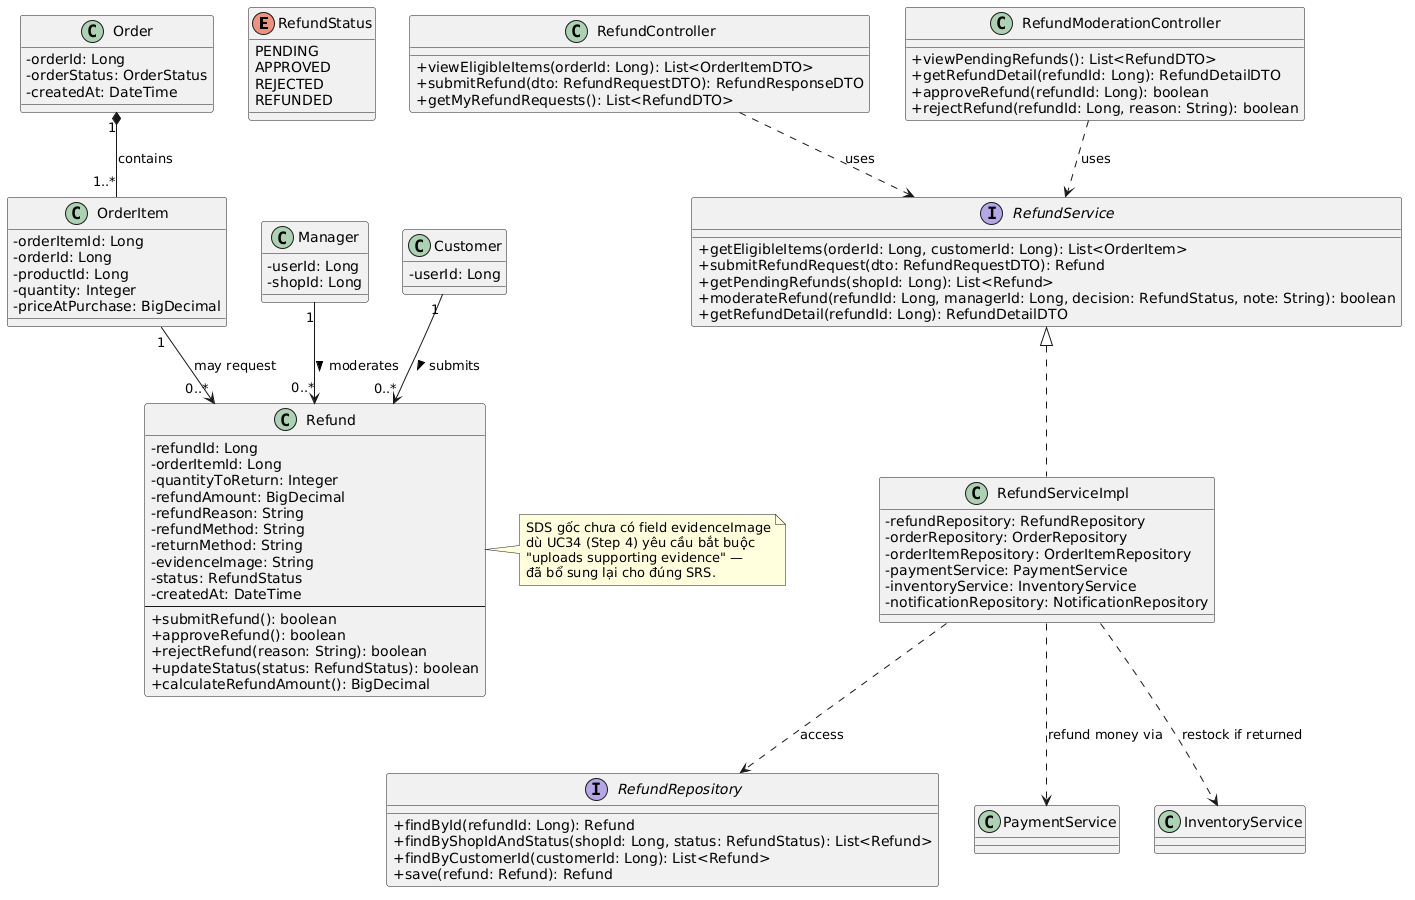

The diagram above was rendered by PlantUML. Its source (embedded in the PNG):
@startuml
skinparam classAttributeIconSize 0

enum RefundStatus {
  PENDING
  APPROVED
  REJECTED
  REFUNDED
}

class Order {
  -orderId: Long
  -orderStatus: OrderStatus
  -createdAt: DateTime
}

class OrderItem {
  -orderItemId: Long
  -orderId: Long
  -productId: Long
  -quantity: Integer
  -priceAtPurchase: BigDecimal
}

class Refund {
  -refundId: Long
  -orderItemId: Long
  -quantityToReturn: Integer
  -refundAmount: BigDecimal
  -refundReason: String
  -refundMethod: String
  -returnMethod: String
  -evidenceImage: String
  -status: RefundStatus
  -createdAt: DateTime
  --
  +submitRefund(): boolean
  +approveRefund(): boolean
  +rejectRefund(reason: String): boolean
  +updateStatus(status: RefundStatus): boolean
  +calculateRefundAmount(): BigDecimal
}

note right of Refund
  SDS gốc chưa có field evidenceImage
  dù UC34 (Step 4) yêu cầu bắt buộc
  "uploads supporting evidence" —
  đã bổ sung lại cho đúng SRS.
end note

class Manager {
  -userId: Long
  -shopId: Long
}

class Customer {
  -userId: Long
}

interface RefundService {
  +getEligibleItems(orderId: Long, customerId: Long): List<OrderItem>
  +submitRefundRequest(dto: RefundRequestDTO): Refund
  +getPendingRefunds(shopId: Long): List<Refund>
  +moderateRefund(refundId: Long, managerId: Long, decision: RefundStatus, note: String): boolean
  +getRefundDetail(refundId: Long): RefundDetailDTO
}

class RefundServiceImpl implements RefundService {
  -refundRepository: RefundRepository
  -orderRepository: OrderRepository
  -orderItemRepository: OrderItemRepository
  -paymentService: PaymentService
  -inventoryService: InventoryService
  -notificationRepository: NotificationRepository
}

class RefundController {
  +viewEligibleItems(orderId: Long): List<OrderItemDTO>
  +submitRefund(dto: RefundRequestDTO): RefundResponseDTO
  +getMyRefundRequests(): List<RefundDTO>
}

class RefundModerationController {
  +viewPendingRefunds(): List<RefundDTO>
  +getRefundDetail(refundId: Long): RefundDetailDTO
  +approveRefund(refundId: Long): boolean
  +rejectRefund(refundId: Long, reason: String): boolean
}

interface RefundRepository {
  +findById(refundId: Long): Refund
  +findByShopIdAndStatus(shopId: Long, status: RefundStatus): List<Refund>
  +findByCustomerId(customerId: Long): List<Refund>
  +save(refund: Refund): Refund
}

' ===== Relationships =====
Order "1" *-- "1..*" OrderItem : contains
OrderItem "1" --> "0..*" Refund : may request
Customer "1" --> "0..*" Refund : submits >
Manager "1" --> "0..*" Refund : moderates >

RefundController ..> RefundService : uses
RefundModerationController ..> RefundService : uses
RefundServiceImpl ..> RefundRepository : access
RefundServiceImpl ..> PaymentService : refund money via
RefundServiceImpl ..> InventoryService : restock if returned
@enduml